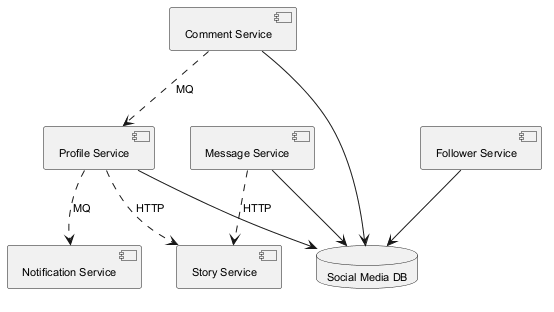

The diagram above was rendered by PlantUML. Its source (embedded in the PNG):
@startuml
skinparam backgroundColor #FFFFFF
skinparam classBackgroundColor #F1F8E9
skinparam classBorderColor #33691E
skinparam defaultFontSize 11
component "Profile Service" as C_ProfileService
component "Comment Service" as C_CommentService
component "Message Service" as C_MessageService
component "Story Service" as C_StoryService
component "Notification Service" as C_NotificationService
component "Follower Service" as C_FollowerService
database "Social Media DB" as DB_social_media
C_ProfileService --> DB_social_media
C_CommentService --> DB_social_media
C_MessageService --> DB_social_media
C_FollowerService --> DB_social_media
C_ProfileService ..> C_NotificationService : MQ
C_CommentService ..> C_ProfileService : MQ
C_MessageService ..> C_StoryService : HTTP
C_ProfileService ..> C_StoryService : HTTP
@enduml